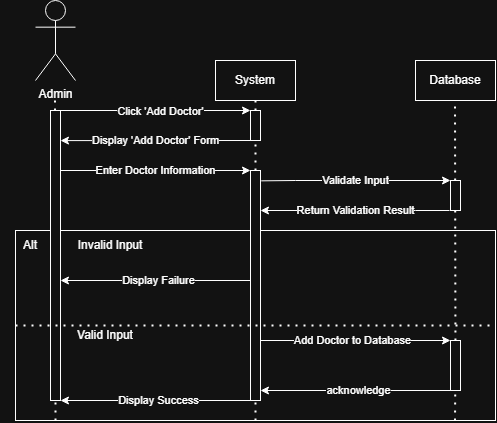

The diagram above was exported from draw.io. Its source (the exported page's mxGraphModel, read from the mxfile embedded in the PNG):
<mxGraphModel dx="975" dy="474" grid="1" gridSize="10" guides="1" tooltips="1" connect="1" arrows="1" fold="1" page="1" pageScale="1" pageWidth="850" pageHeight="1100" math="0" shadow="0">
  <root>
    <mxCell id="0" />
    <mxCell id="1" parent="0" />
    <mxCell id="8WQQhpuHh2r6mWcEuhsu-39" parent="1" style="rounded=0;whiteSpace=wrap;html=1;" value="" vertex="1">
      <mxGeometry height="190" width="480" x="40" y="250" as="geometry" />
    </mxCell>
    <mxCell id="8WQQhpuHh2r6mWcEuhsu-29" edge="1" parent="1" style="endArrow=classic;html=1;rounded=0;exitX=1;exitY=0.5;exitDx=0;exitDy=0;entryX=0.5;entryY=0;entryDx=0;entryDy=0;entryPerimeter=0;" value="Add Doctor to Database">
      <mxGeometry height="50" relative="1" width="50" as="geometry">
        <mxPoint x="280" y="360.00000000000006" as="sourcePoint" />
        <mxPoint x="475" y="359.99999999999983" as="targetPoint" />
      </mxGeometry>
    </mxCell>
    <mxCell id="8WQQhpuHh2r6mWcEuhsu-44" edge="1" parent="1" style="endArrow=classic;html=1;rounded=0;exitX=1;exitY=0.5;exitDx=0;exitDy=0;entryX=0.5;entryY=0;entryDx=0;entryDy=0;entryPerimeter=0;" value="&lt;div&gt;Display Failure&lt;/div&gt;">
      <mxGeometry height="50" relative="1" width="50" as="geometry">
        <mxPoint x="280" y="300.0000000000002" as="sourcePoint" />
        <mxPoint x="85" y="300" as="targetPoint" />
      </mxGeometry>
    </mxCell>
    <mxCell id="8WQQhpuHh2r6mWcEuhsu-1" parent="1" style="shape=umlActor;verticalLabelPosition=bottom;verticalAlign=top;html=1;outlineConnect=0;" value="Admin" vertex="1">
      <mxGeometry height="80" width="40" x="60" y="20" as="geometry" />
    </mxCell>
    <mxCell id="8WQQhpuHh2r6mWcEuhsu-3" edge="1" parent="1" source="8WQQhpuHh2r6mWcEuhsu-9" style="endArrow=none;dashed=1;html=1;dashPattern=1 3;strokeWidth=2;rounded=0;" value="">
      <mxGeometry height="50" relative="1" width="50" as="geometry">
        <mxPoint x="80" y="440" as="sourcePoint" />
        <mxPoint x="79.5" y="120" as="targetPoint" />
      </mxGeometry>
    </mxCell>
    <mxCell id="8WQQhpuHh2r6mWcEuhsu-5" parent="1" style="rounded=0;whiteSpace=wrap;html=1;" value="System" vertex="1">
      <mxGeometry height="40" width="80" x="240" y="80" as="geometry" />
    </mxCell>
    <mxCell id="8WQQhpuHh2r6mWcEuhsu-6" parent="1" style="rounded=0;whiteSpace=wrap;html=1;" value="Database" vertex="1">
      <mxGeometry height="40" width="80" x="440" y="80" as="geometry" />
    </mxCell>
    <mxCell id="8WQQhpuHh2r6mWcEuhsu-7" edge="1" parent="1" source="8WQQhpuHh2r6mWcEuhsu-11" style="endArrow=none;dashed=1;html=1;dashPattern=1 3;strokeWidth=2;rounded=0;" value="">
      <mxGeometry height="50" relative="1" width="50" as="geometry">
        <mxPoint x="280" y="440" as="sourcePoint" />
        <mxPoint x="280" y="120" as="targetPoint" />
      </mxGeometry>
    </mxCell>
    <mxCell id="8WQQhpuHh2r6mWcEuhsu-8" edge="1" parent="1" source="8WQQhpuHh2r6mWcEuhsu-46" style="endArrow=none;dashed=1;html=1;dashPattern=1 3;strokeWidth=2;rounded=0;" value="">
      <mxGeometry height="50" relative="1" width="50" as="geometry">
        <mxPoint x="479.5" y="440" as="sourcePoint" />
        <mxPoint x="479.5" y="120" as="targetPoint" />
      </mxGeometry>
    </mxCell>
    <mxCell id="8WQQhpuHh2r6mWcEuhsu-10" edge="1" parent="1" style="endArrow=none;dashed=1;html=1;dashPattern=1 3;strokeWidth=2;rounded=0;" target="8WQQhpuHh2r6mWcEuhsu-9" value="">
      <mxGeometry height="50" relative="1" width="50" as="geometry">
        <mxPoint x="80" y="440" as="sourcePoint" />
        <mxPoint x="79.5" y="120" as="targetPoint" />
      </mxGeometry>
    </mxCell>
    <mxCell id="8WQQhpuHh2r6mWcEuhsu-9" parent="1" style="rounded=0;whiteSpace=wrap;html=1;" value="" vertex="1">
      <mxGeometry height="290" width="10" x="75" y="130" as="geometry" />
    </mxCell>
    <mxCell id="8WQQhpuHh2r6mWcEuhsu-12" edge="1" parent="1" source="8WQQhpuHh2r6mWcEuhsu-26" style="endArrow=none;dashed=1;html=1;dashPattern=1 3;strokeWidth=2;rounded=0;" target="8WQQhpuHh2r6mWcEuhsu-11" value="">
      <mxGeometry height="50" relative="1" width="50" as="geometry">
        <mxPoint x="280" y="440" as="sourcePoint" />
        <mxPoint x="280" y="120" as="targetPoint" />
      </mxGeometry>
    </mxCell>
    <mxCell id="8WQQhpuHh2r6mWcEuhsu-11" parent="1" style="rounded=0;whiteSpace=wrap;html=1;" value="" vertex="1">
      <mxGeometry height="30" width="10" x="275" y="130" as="geometry" />
    </mxCell>
    <mxCell id="8WQQhpuHh2r6mWcEuhsu-13" edge="1" parent="1" source="8WQQhpuHh2r6mWcEuhsu-9" style="endArrow=classic;html=1;rounded=0;exitX=1;exitY=0;exitDx=0;exitDy=0;entryX=0;entryY=0;entryDx=0;entryDy=0;" target="8WQQhpuHh2r6mWcEuhsu-11" value="">
      <mxGeometry height="50" relative="1" width="50" as="geometry">
        <mxPoint x="130" y="200" as="sourcePoint" />
        <mxPoint x="180" y="150" as="targetPoint" />
      </mxGeometry>
    </mxCell>
    <mxCell id="8WQQhpuHh2r6mWcEuhsu-16" connectable="0" parent="8WQQhpuHh2r6mWcEuhsu-13" style="edgeLabel;html=1;align=center;verticalAlign=middle;resizable=0;points=[];" value="Click 'Add Doctor'" vertex="1">
      <mxGeometry relative="1" x="0.0454" y="-1" as="geometry">
        <mxPoint as="offset" />
      </mxGeometry>
    </mxCell>
    <mxCell id="8WQQhpuHh2r6mWcEuhsu-18" edge="1" parent="1" style="endArrow=classic;html=1;rounded=0;entryX=1.5;entryY=0.367;entryDx=0;entryDy=0;entryPerimeter=0;" value="Display 'Add Doctor' Form">
      <mxGeometry height="50" relative="1" width="50" x="0.0018" as="geometry">
        <mxPoint as="offset" />
        <mxPoint x="275" y="160" as="sourcePoint" />
        <mxPoint x="85" y="160.10000000000002" as="targetPoint" />
      </mxGeometry>
    </mxCell>
    <mxCell id="8WQQhpuHh2r6mWcEuhsu-21" edge="1" parent="1" style="endArrow=classic;html=1;rounded=0;exitX=1;exitY=0.5;exitDx=0;exitDy=0;entryX=0;entryY=0;entryDx=0;entryDy=0;" value="Enter Doctor Information">
      <mxGeometry height="50" relative="1" width="50" as="geometry">
        <mxPoint x="85" y="190.0000000000001" as="sourcePoint" />
        <mxPoint x="275" y="189.9999999999999" as="targetPoint" />
      </mxGeometry>
    </mxCell>
    <mxCell id="8WQQhpuHh2r6mWcEuhsu-23" edge="1" parent="1" style="endArrow=classic;html=1;rounded=0;entryX=1;entryY=0.5;entryDx=0;entryDy=0;" value="Display Success">
      <mxGeometry height="50" relative="1" width="50" as="geometry">
        <mxPoint x="280" y="420" as="sourcePoint" />
        <mxPoint x="85" y="420.0000000000001" as="targetPoint" />
      </mxGeometry>
    </mxCell>
    <mxCell id="8WQQhpuHh2r6mWcEuhsu-27" edge="1" parent="1" style="endArrow=none;dashed=1;html=1;dashPattern=1 3;strokeWidth=2;rounded=0;" target="8WQQhpuHh2r6mWcEuhsu-26" value="">
      <mxGeometry height="50" relative="1" width="50" as="geometry">
        <mxPoint x="280" y="440" as="sourcePoint" />
        <mxPoint x="280" y="160" as="targetPoint" />
      </mxGeometry>
    </mxCell>
    <mxCell id="8WQQhpuHh2r6mWcEuhsu-26" parent="1" style="rounded=0;whiteSpace=wrap;html=1;" value="" vertex="1">
      <mxGeometry height="230" width="10" x="275" y="190" as="geometry" />
    </mxCell>
    <mxCell id="8WQQhpuHh2r6mWcEuhsu-35" edge="1" parent="1" source="8WQQhpuHh2r6mWcEuhsu-26" style="endArrow=classic;html=1;rounded=0;exitX=1.069;exitY=0.045;exitDx=0;exitDy=0;exitPerimeter=0;entryX=0;entryY=0;entryDx=0;entryDy=0;" target="8WQQhpuHh2r6mWcEuhsu-49" value="Validate Input">
      <mxGeometry height="50" relative="1" width="50" as="geometry">
        <Array as="points">
          <mxPoint x="320" y="200" />
        </Array>
        <mxPoint x="290" y="240" as="sourcePoint" />
        <mxPoint x="300" y="240" as="targetPoint" />
      </mxGeometry>
    </mxCell>
    <mxCell id="8WQQhpuHh2r6mWcEuhsu-38" edge="1" parent="1" source="8WQQhpuHh2r6mWcEuhsu-39" style="endArrow=none;dashed=1;html=1;dashPattern=1 3;strokeWidth=2;rounded=0;entryX=1;entryY=0.5;entryDx=0;entryDy=0;exitX=0;exitY=0.5;exitDx=0;exitDy=0;" target="8WQQhpuHh2r6mWcEuhsu-39" value="">
      <mxGeometry height="50" relative="1" width="50" as="geometry">
        <mxPoint x="40" y="359.9999999999999" as="sourcePoint" />
        <mxPoint x="520" y="344.9999999999999" as="targetPoint" />
      </mxGeometry>
    </mxCell>
    <mxCell id="8WQQhpuHh2r6mWcEuhsu-40" parent="1" style="text;html=1;whiteSpace=wrap;strokeColor=none;fillColor=none;align=center;verticalAlign=middle;rounded=0;" value="Alt" vertex="1">
      <mxGeometry height="30" width="60" x="25" y="250" as="geometry" />
    </mxCell>
    <mxCell id="8WQQhpuHh2r6mWcEuhsu-41" parent="1" style="text;html=1;whiteSpace=wrap;strokeColor=none;fillColor=none;align=center;verticalAlign=middle;rounded=0;" value="Valid Input" vertex="1">
      <mxGeometry height="30" width="60" x="100" y="340" as="geometry" />
    </mxCell>
    <mxCell id="8WQQhpuHh2r6mWcEuhsu-42" parent="1" style="text;html=1;whiteSpace=wrap;strokeColor=none;fillColor=none;align=center;verticalAlign=middle;rounded=0;" value="Invalid Input" vertex="1">
      <mxGeometry height="30" width="70" x="100" y="250" as="geometry" />
    </mxCell>
    <mxCell id="8WQQhpuHh2r6mWcEuhsu-47" edge="1" parent="1" style="endArrow=none;dashed=1;html=1;dashPattern=1 3;strokeWidth=2;rounded=0;" target="8WQQhpuHh2r6mWcEuhsu-46" value="">
      <mxGeometry height="50" relative="1" width="50" as="geometry">
        <mxPoint x="479.5" y="440" as="sourcePoint" />
        <mxPoint x="479.5" y="120" as="targetPoint" />
      </mxGeometry>
    </mxCell>
    <mxCell id="8WQQhpuHh2r6mWcEuhsu-46" parent="1" style="rounded=0;whiteSpace=wrap;html=1;" value="" vertex="1">
      <mxGeometry height="50" width="10" x="475" y="360" as="geometry" />
    </mxCell>
    <mxCell id="8WQQhpuHh2r6mWcEuhsu-48" edge="1" parent="1" style="endArrow=classic;html=1;rounded=0;exitX=1;exitY=0.5;exitDx=0;exitDy=0;entryX=0.5;entryY=0;entryDx=0;entryDy=0;entryPerimeter=0;" value="acknowledge">
      <mxGeometry height="50" relative="1" width="50" as="geometry">
        <mxPoint x="480" y="410.0000000000002" as="sourcePoint" />
        <mxPoint x="285" y="410" as="targetPoint" />
      </mxGeometry>
    </mxCell>
    <mxCell id="8WQQhpuHh2r6mWcEuhsu-49" parent="1" style="rounded=0;whiteSpace=wrap;html=1;" value="" vertex="1">
      <mxGeometry height="30" width="10" x="475" y="200" as="geometry" />
    </mxCell>
    <mxCell id="8WQQhpuHh2r6mWcEuhsu-50" edge="1" parent="1" style="endArrow=classic;html=1;rounded=0;exitX=1.069;exitY=0.045;exitDx=0;exitDy=0;exitPerimeter=0;entryX=0;entryY=0;entryDx=0;entryDy=0;" value="Return Validation Result">
      <mxGeometry height="50" relative="1" width="50" as="geometry">
        <Array as="points">
          <mxPoint x="439.99999999999955" y="230" />
        </Array>
        <mxPoint x="473.99999999999955" y="230" as="sourcePoint" />
        <mxPoint x="284.99999999999955" y="230" as="targetPoint" />
      </mxGeometry>
    </mxCell>
  </root>
</mxGraphModel>